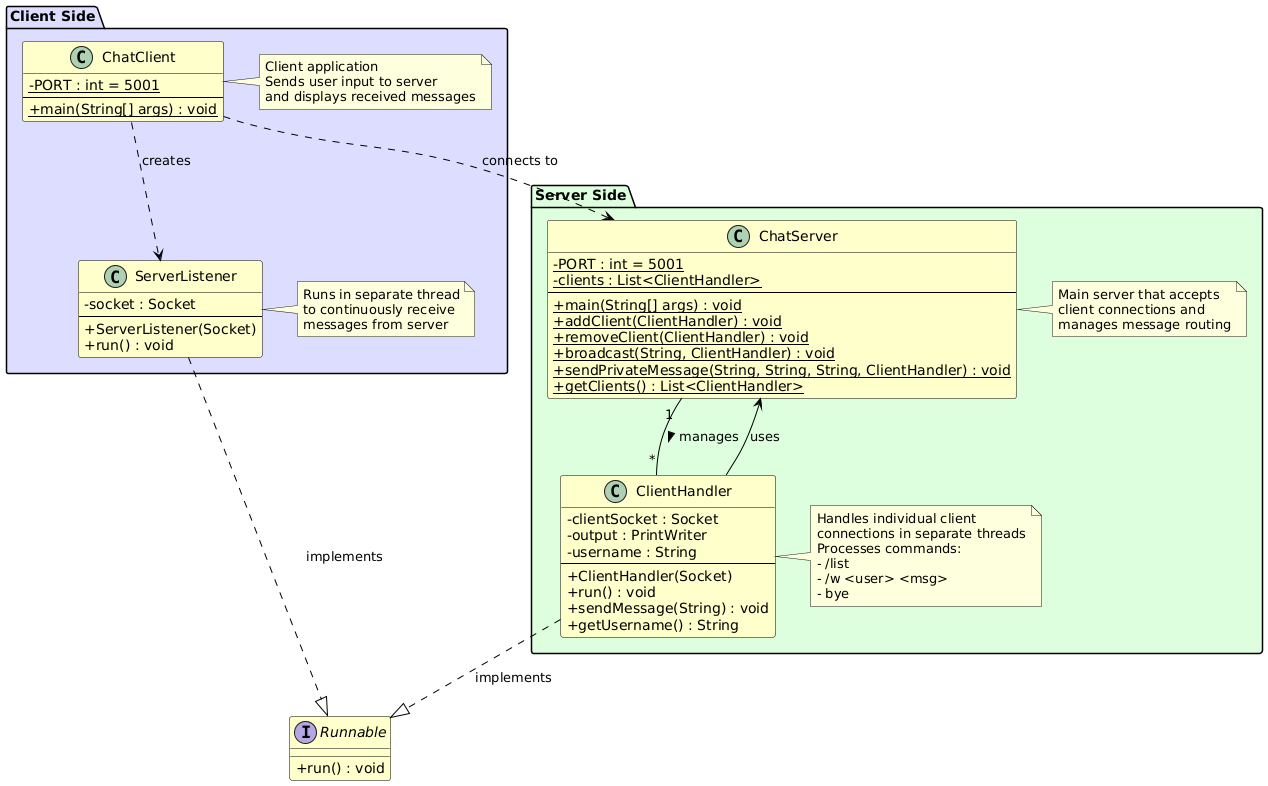

The diagram above was rendered by PlantUML. Its source (embedded in the PNG):
@startuml ChatSystem Class Diagram

skinparam classAttributeIconSize 0
skinparam shadowing false
skinparam backgroundColor #FFFFFF
skinparam class {
    BackgroundColor #FFFFCC
    BorderColor #000000
    ArrowColor #000000
}

' Interfaces
interface Runnable {
    + run() : void
}

' ========== SERVER SIDE ==========
package "Server Side" #DDFFDD {
    class ChatServer {
        {static} - PORT : int = 5001
        {static} - clients : List<ClientHandler>
        --
        {static} + main(String[] args) : void
        {static} + addClient(ClientHandler) : void
        {static} + removeClient(ClientHandler) : void
        {static} + broadcast(String, ClientHandler) : void
        {static} + sendPrivateMessage(String, String, String, ClientHandler) : void
        {static} + getClients() : List<ClientHandler>
    }

    class ClientHandler {
        - clientSocket : Socket
        - output : PrintWriter
        - username : String
        --
        + ClientHandler(Socket)
        + run() : void
        + sendMessage(String) : void
        + getUsername() : String
    }
    
    note right of ChatServer
      Main server that accepts
      client connections and
      manages message routing
    end note

    note right of ClientHandler
      Handles individual client
      connections in separate threads
      Processes commands:
      - /list
      - /w <user> <msg>
      - bye
    end note
}

' ========== CLIENT SIDE ==========
package "Client Side" #DDDDFF {
    class ChatClient {
        {static} - PORT : int = 5001
        --
        {static} + main(String[] args) : void
    }

    class ServerListener {
        - socket : Socket
        --
        + ServerListener(Socket)
        + run() : void
    }
    
    note right of ChatClient
      Client application
      Sends user input to server
      and displays received messages
    end note

    note right of ServerListener
      Runs in separate thread
      to continuously receive
      messages from server
    end note
}

' Relationships within Server Side
ChatServer "1" -- "*" ClientHandler : manages >
ClientHandler ..|> Runnable : implements

' Relationships within Client Side
ChatClient ..> ServerListener : creates
ServerListener ..|> Runnable : implements

' Cross-boundary relationships
ChatClient ..> ChatServer : connects to
ClientHandler --> ChatServer : uses

@enduml